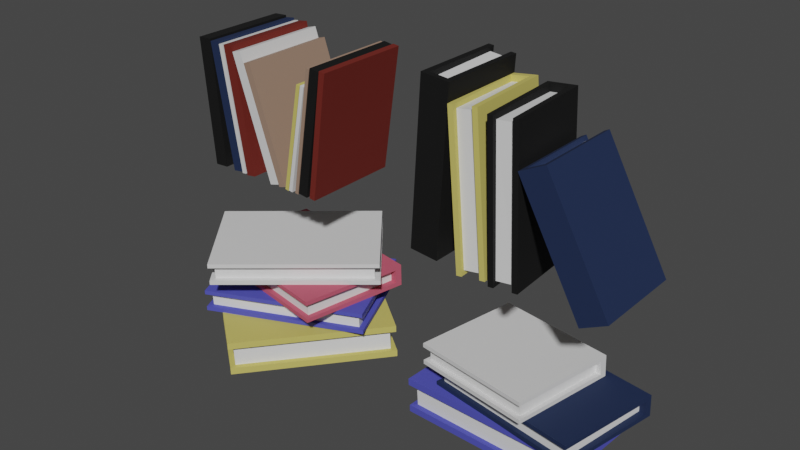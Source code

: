 # Source: Books.blend  (saved by Blender 2.93.21; exported with 4.5.12 LTS)
import bpy
from mathutils import Matrix  # noqa: F401  (used for matrix-valued properties, if any)

bpy.ops.wm.read_factory_settings(use_empty=True)
scene = bpy.context.scene
scene.name = 'Scene'

# ---- collections
col_collection = bpy.data.collections.new('Collection'); scene.collection.children.link(col_collection)

# ---- materials (node trees are filled in below, after node groups)
mat_randombook = bpy.data.materials.new('RandomBook')
mat_randombook.use_transparent_shadow = False
mat_material_006 = bpy.data.materials.new('Material.006')
mat_material_006.use_transparent_shadow = False
mat_metal_001 = bpy.data.materials.new('Metal.001')
mat_metal_001.use_transparent_shadow = False

# ---- material node trees
mat_randombook.use_nodes = True; mat_randombook.node_tree.nodes.clear()
_N = mat_randombook.node_tree.nodes; _L = mat_randombook.node_tree.links
n0 = _N.new('ShaderNodeOutputMaterial'); n0.name = 'Material Output'; n0.location = (421, 300)
n1 = _N.new('ShaderNodeBsdfPrincipled'); n1.name = 'Principled BSDF'; n1.location = (131, 300)
n1.distribution = 'GGX'
n1.subsurface_method = 'RANDOM_WALK_SKIN'
n1.inputs[2].default_value = 0.7909
n1.inputs[3].default_value = 1.45
n1.inputs[27].default_value = (0.0, 0.0, 0.0, 1.0)
n1.inputs[28].default_value = 1.0
n2 = _N.new('ShaderNodeObjectInfo'); n2.name = 'Object Info'; n2.location = (-398, 250)
n3 = _N.new('ShaderNodeValToRGB'); n3.name = 'ColorRamp'; n3.location = (-161, 272)
n3.color_ramp.interpolation = 'CONSTANT'
while len(n3.color_ramp.elements) > 1: n3.color_ramp.elements.remove(n3.color_ramp.elements[-1])
n3.color_ramp.elements[0].position = 0.0; n3.color_ramp.elements[0].color = (0.0, 0.0, 0.0, 1.0)
_e = n3.color_ramp.elements.new(0.2733); _e.color = (0.5728, 0.09632, 0.1515, 1.0)
_e = n3.color_ramp.elements.new(0.3239); _e.color = (0.07091, 0.07714, 0.4794, 1.0)
_e = n3.color_ramp.elements.new(0.3659); _e.color = (0.5926, 0.512, 0.124, 1.0)
_e = n3.color_ramp.elements.new(0.4545); _e.color = (0.3127, 0.2029, 0.1457, 1.0)
_e = n3.color_ramp.elements.new(0.55); _e.color = (0.1424, 0.01205, 0.006284, 1.0)
_e = n3.color_ramp.elements.new(0.7125); _e.color = (0.00746, 0.02001, 0.06679, 1.0)
_e = n3.color_ramp.elements.new(0.7932); _e.color = (0.17, 0.09211, 0.06525, 1.0)
_e = n3.color_ramp.elements.new(0.8727); _e.color = (0.7156, 0.7156, 0.7156, 1.0)
_L.new(n1.outputs[0], n0.inputs[0])
_L.new(n2.outputs[5], n3.inputs[0])
_L.new(n3.outputs[0], n1.inputs[0])
n0.is_active_output = True
mat_material_006.use_nodes = True; mat_material_006.node_tree.nodes.clear()
_N = mat_material_006.node_tree.nodes; _L = mat_material_006.node_tree.links
n0 = _N.new('ShaderNodeBsdfPrincipled'); n0.name = 'Principled BSDF'; n0.location = (10, 300)
n0.distribution = 'GGX'
n0.subsurface_method = 'RANDOM_WALK_SKIN'
n0.inputs[3].default_value = 1.45
n0.inputs[27].default_value = (0.0, 0.0, 0.0, 1.0)
n0.inputs[28].default_value = 1.0
n1 = _N.new('ShaderNodeOutputMaterial'); n1.name = 'Material Output'; n1.location = (300, 300)
_L.new(n0.outputs[0], n1.inputs[0])
n1.is_active_output = True
mat_metal_001.use_nodes = True; mat_metal_001.node_tree.nodes.clear()
_N = mat_metal_001.node_tree.nodes; _L = mat_metal_001.node_tree.links
n0 = _N.new('ShaderNodeBsdfPrincipled'); n0.name = 'Principled BSDF'; n0.location = (10, 300)
n0.distribution = 'GGX'
n0.subsurface_method = 'RANDOM_WALK_SKIN'
n0.inputs[0].default_value = (0.5277, 0.5277, 0.5277, 1.0)
n0.inputs[1].default_value = 0.7323
n0.inputs[2].default_value = 0.1299
n0.inputs[3].default_value = 1.45
n0.inputs[27].default_value = (0.0, 0.0, 0.0, 1.0)
n0.inputs[28].default_value = 1.0
n1 = _N.new('ShaderNodeOutputMaterial'); n1.name = 'Material Output'; n1.location = (300, 300)
_L.new(n0.outputs[0], n1.inputs[0])
n1.is_active_output = True

# ---- world
world_world = bpy.data.worlds.new('World'); scene.world = world_world
world_world.use_nodes = True; world_world.node_tree.nodes.clear()
_N = world_world.node_tree.nodes; _L = world_world.node_tree.links
n0 = _N.new('ShaderNodeOutputWorld'); n0.name = 'World Output'; n0.location = (300, 300)
n1 = _N.new('ShaderNodeBackground'); n1.name = 'Background'; n1.location = (10, 300)
n1.inputs[0].default_value = (0.05088, 0.05088, 0.05088, 1.0)
_L.new(n1.outputs[0], n0.inputs[0])
n0.is_active_output = True
world_world.color = (0.05088, 0.05088, 0.05088)
world_world.use_sun_shadow = False
world_world.sun_shadow_jitter_overblur = 0.0

# ---- meshes
me_cube_021 = bpy.data.meshes.new('Cube.021')
me_cube_021.from_pydata([(-3.287, -0.315, 3.133), (-3.651, -0.315, 5.355), (-3.287, 1.442, 3.133), (-3.651, 1.442, 5.355), (-3.105, -0.315, 3.159), (-3.47, -0.315, 5.382), (-3.105, 1.442, 3.159), (-3.47, 1.442, 5.382)], [], [(0, 1, 3, 2), (2, 3, 7, 6), (6, 7, 5, 4), (4, 5, 1, 0), (2, 6, 4, 0), (7, 3, 1, 5)])
_uv = me_cube_021.uv_layers.new(name='UVMap')
_uv.uv.foreach_set('vector', [0.375, 0.0, 0.625, 0.0, 0.625, 0.25, 0.375, 0.25, 0.375, 0.25, 0.625, 0.25, 0.625, 0.5, 0.375, 0.5, 0.375, 0.5, 0.625, 0.5, 0.625, 0.75, 0.375, 0.75, 0.375, 0.75, 0.625, 0.75, 0.625, 1.0, 0.375, 1.0, 0.125, 0.5, 0.375, 0.5, 0.375, 0.75, 0.125, 0.75, 0.625, 0.5, 0.875, 0.5, 0.875, 0.75, 0.625, 0.75])
me_cube_021.materials.append(mat_randombook)
me_cube_021.use_remesh_fix_poles = True
me_cube_021.use_remesh_preserve_attributes = False
me_cube_021.update()
me_cube_020 = bpy.data.meshes.new('Cube.020')
me_cube_020.from_pydata([(-2.409, -0.315, 3.127), (-3.134, -0.315, 5.278), (-2.409, 1.442, 3.127), (-3.134, 1.442, 5.278), (-2.232, -0.315, 3.177), (-2.958, -0.315, 5.328), (-2.232, 1.442, 3.177), (-2.958, 1.442, 5.328)], [], [(0, 1, 3, 2), (2, 3, 7, 6), (6, 7, 5, 4), (4, 5, 1, 0), (2, 6, 4, 0), (7, 3, 1, 5)])
_uv = me_cube_020.uv_layers.new(name='UVMap')
_uv.uv.foreach_set('vector', [0.375, 0.0, 0.625, 0.0, 0.625, 0.25, 0.375, 0.25, 0.375, 0.25, 0.625, 0.25, 0.625, 0.5, 0.375, 0.5, 0.375, 0.5, 0.625, 0.5, 0.625, 0.75, 0.375, 0.75, 0.375, 0.75, 0.625, 0.75, 0.625, 1.0, 0.375, 1.0, 0.125, 0.5, 0.375, 0.5, 0.375, 0.75, 0.125, 0.75, 0.625, 0.5, 0.875, 0.5, 0.875, 0.75, 0.625, 0.75])
me_cube_020.materials.append(mat_randombook)
me_cube_020.use_remesh_fix_poles = True
me_cube_020.use_remesh_preserve_attributes = False
me_cube_020.update()
me_cube_019 = bpy.data.meshes.new('Cube.019')
me_cube_019.from_pydata([(-1.839, -0.315, 3.144), (-1.479, -0.315, 5.369), (-1.839, 1.442, 3.144), (-1.479, 1.442, 5.369), (-1.772, -0.315, 3.135), (-1.412, -0.315, 5.359), (-1.772, 1.442, 3.135), (-1.412, 1.442, 5.359)], [], [(0, 1, 3, 2), (2, 3, 7, 6), (6, 7, 5, 4), (4, 5, 1, 0), (2, 6, 4, 0), (7, 3, 1, 5)])
_uv = me_cube_019.uv_layers.new(name='UVMap')
_uv.uv.foreach_set('vector', [0.4289, 0.0, 0.6789, 0.0, 0.625, 0.4075, 0.375, 0.4075, 0.375, 0.4075, 0.625, 0.4075, 0.625, 0.5, 0.375, 0.5, 0.375, 0.5, 0.625, 0.5, 0.625, 0.75, 0.375, 0.75, 0.375, 0.75, 0.625, 0.75, 0.625, 0.8425, 0.375, 0.8425, 0.2825, 0.5, 0.375, 0.5, 0.375, 0.75, 0.2825, 0.75, 0.625, 0.5, 0.7175, 0.5, 0.7175, 0.75, 0.625, 0.75])
me_cube_019.materials.append(mat_randombook)
me_cube_019.use_remesh_fix_poles = True
me_cube_019.use_remesh_preserve_attributes = False
me_cube_019.update()
me_cube_018 = bpy.data.meshes.new('Cube.018')
me_cube_018.from_pydata([(-1.759, -0.315, 3.16), (-1.399, -0.315, 5.385), (-1.759, 1.442, 3.16), (-1.399, 1.442, 5.385), (-1.577, -0.315, 3.135), (-1.217, -0.315, 5.359), (-1.577, 1.442, 3.135), (-1.217, 1.442, 5.359)], [], [(0, 1, 3, 2), (2, 3, 7, 6), (6, 7, 5, 4), (4, 5, 1, 0), (2, 6, 4, 0), (7, 3, 1, 5)])
_uv = me_cube_018.uv_layers.new(name='UVMap')
_uv.uv.foreach_set('vector', [0.375, 0.0, 0.625, 0.0, 0.625, 0.25, 0.375, 0.25, 0.375, 0.25, 0.625, 0.25, 0.625, 0.5, 0.375, 0.5, 0.375, 0.5, 0.625, 0.5, 0.625, 0.75, 0.375, 0.75, 0.375, 0.75, 0.625, 0.75, 0.625, 1.0, 0.375, 1.0, 0.125, 0.5, 0.375, 0.5, 0.375, 0.75, 0.125, 0.75, 0.625, 0.5, 0.875, 0.5, 0.875, 0.75, 0.625, 0.75])
me_cube_018.materials.append(mat_randombook)
me_cube_018.use_remesh_fix_poles = True
me_cube_018.use_remesh_preserve_attributes = False
me_cube_018.update()
me_cube_022 = bpy.data.meshes.new('Cube.022')
me_cube_022.from_pydata([(-2.974, -0.315, 3.132), (-3.34, -0.315, 5.356), (-2.974, 1.442, 3.132), (-3.34, 1.442, 5.356), (-2.793, -0.315, 3.158), (-3.159, -0.315, 5.382), (-2.793, 1.442, 3.158), (-3.159, 1.442, 5.382)], [], [(0, 1, 3, 2), (2, 3, 7, 6), (6, 7, 5, 4), (4, 5, 1, 0), (2, 6, 4, 0), (7, 3, 1, 5)])
_uv = me_cube_022.uv_layers.new(name='UVMap')
_uv.uv.foreach_set('vector', [0.375, 0.0, 0.625, 0.0, 0.625, 0.25, 0.375, 0.25, 0.375, 0.25, 0.625, 0.25, 0.625, 0.5, 0.375, 0.5, 0.375, 0.5, 0.625, 0.5, 0.625, 0.75, 0.375, 0.75, 0.375, 0.75, 0.625, 0.75, 0.625, 1.0, 0.375, 1.0, 0.125, 0.5, 0.375, 0.5, 0.375, 0.75, 0.125, 0.75, 0.625, 0.5, 0.875, 0.5, 0.875, 0.75, 0.625, 0.75])
me_cube_022.materials.append(mat_randombook)
me_cube_022.use_remesh_fix_poles = True
me_cube_022.use_remesh_preserve_attributes = False
me_cube_022.update()
me_cube_023 = bpy.data.meshes.new('Cube.023')
me_cube_023.from_pydata([(-2.208, -0.315, 3.14), (-2.885, -0.315, 5.14), (-2.208, 1.442, 3.14), (-2.885, 1.442, 5.14), (-2.072, -0.315, 3.179), (-2.749, -0.315, 5.179), (-2.072, 1.442, 3.179), (-2.749, 1.442, 5.179)], [], [(0, 1, 3, 2), (2, 3, 7, 6), (6, 7, 5, 4), (4, 5, 1, 0), (2, 6, 4, 0), (7, 3, 1, 5)])
_uv = me_cube_023.uv_layers.new(name='UVMap')
_uv.uv.foreach_set('vector', [0.375, 0.0, 0.6093, 0.0, 0.6093, 0.25, 0.375, 0.25, 0.375, 0.25, 0.6093, 0.25, 0.6225, 0.4786, 0.3517, 0.4858, 0.3517, 0.4858, 0.6225, 0.4786, 0.6225, 0.7714, 0.3517, 0.7642, 0.3517, 0.7642, 0.6225, 0.7714, 0.6093, 1.0, 0.375, 1.0, 0.125, 0.5, 0.3517, 0.4858, 0.3517, 0.7642, 0.125, 0.75, 0.6225, 0.4786, 0.8644, 0.499, 0.8644, 0.751, 0.6225, 0.7714])
me_cube_023.materials.append(mat_randombook)
me_cube_023.use_remesh_fix_poles = True
me_cube_023.use_remesh_preserve_attributes = False
me_cube_023.update()
me_cube_024 = bpy.data.meshes.new('Cube.024')
me_cube_024.from_pydata([(-1.98, -0.315, 3.146), (-1.621, -0.315, 5.052), (-1.98, 1.442, 3.146), (-1.621, 1.442, 5.052), (-1.907, -0.315, 3.134), (-1.548, -0.315, 5.04), (-1.907, 1.442, 3.134), (-1.548, 1.442, 5.04)], [], [(0, 1, 3, 2), (2, 3, 7, 6), (6, 7, 5, 4), (4, 5, 1, 0), (2, 6, 4, 0), (7, 3, 1, 5)])
_uv = me_cube_024.uv_layers.new(name='UVMap')
_uv.uv.foreach_set('vector', [0.4289, 0.0, 0.6437, 0.0, 0.5898, 0.4075, 0.375, 0.4075, 0.375, 0.4075, 0.5898, 0.4075, 0.5898, 0.5, 0.375, 0.5, 0.375, 0.5, 0.5898, 0.5, 0.5898, 0.75, 0.375, 0.75, 0.375, 0.75, 0.5898, 0.75, 0.5898, 0.8425, 0.375, 0.8425, 0.2825, 0.5, 0.375, 0.5, 0.375, 0.75, 0.2825, 0.75, 0.5898, 0.5, 0.7274, 0.5, 0.7274, 0.75, 0.5898, 0.75])
me_cube_024.materials.append(mat_randombook)
me_cube_024.use_remesh_fix_poles = True
me_cube_024.use_remesh_preserve_attributes = False
me_cube_024.update()
me_cube_025 = bpy.data.meshes.new('Cube.025')
me_cube_025.from_pydata([(-2.065, -0.315, 3.146), (-1.705, -0.315, 5.052), (-2.065, 1.442, 3.146), (-1.705, 1.442, 5.052), (-1.992, -0.315, 3.134), (-1.632, -0.315, 5.04), (-1.992, 1.442, 3.134), (-1.632, 1.442, 5.04)], [], [(0, 1, 3, 2), (2, 3, 7, 6), (6, 7, 5, 4), (4, 5, 1, 0), (2, 6, 4, 0), (7, 3, 1, 5)])
_uv = me_cube_025.uv_layers.new(name='UVMap')
_uv.uv.foreach_set('vector', [0.4289, 0.0, 0.6437, 0.0, 0.5898, 0.4075, 0.375, 0.4075, 0.375, 0.4075, 0.5898, 0.4075, 0.5898, 0.5, 0.375, 0.5, 0.375, 0.5, 0.5898, 0.5, 0.5898, 0.75, 0.375, 0.75, 0.375, 0.75, 0.5898, 0.75, 0.5898, 0.8425, 0.375, 0.8425, 0.2825, 0.5, 0.375, 0.5, 0.375, 0.75, 0.2825, 0.75, 0.5898, 0.5, 0.7274, 0.5, 0.7274, 0.75, 0.5898, 0.75])
me_cube_025.materials.append(mat_randombook)
me_cube_025.use_remesh_fix_poles = True
me_cube_025.use_remesh_preserve_attributes = False
me_cube_025.update()
me_cube_017 = bpy.data.meshes.new('Cube.017')
me_cube_017.from_pydata([(-1.512, -0.315, 3.146), (-1.206, -0.315, 5.378), (-1.512, 1.442, 3.146), (-1.206, 1.442, 5.378), (-1.401, -0.315, 3.133), (-1.094, -0.315, 5.365), (-1.401, 1.442, 3.133), (-1.094, 1.442, 5.365)], [], [(0, 1, 3, 2), (2, 3, 7, 6), (6, 7, 5, 4), (4, 5, 1, 0), (2, 6, 4, 0), (7, 3, 1, 5)])
_uv = me_cube_017.uv_layers.new(name='UVMap')
_uv.uv.foreach_set('vector', [0.404, 0.0, 0.654, 0.0, 0.625, 0.3468, 0.375, 0.3468, 0.375, 0.3468, 0.625, 0.3468, 0.625, 0.5, 0.375, 0.5, 0.375, 0.5, 0.625, 0.5, 0.625, 0.75, 0.375, 0.75, 0.375, 0.75, 0.625, 0.75, 0.625, 0.9032, 0.375, 0.9032, 0.2218, 0.5, 0.375, 0.5, 0.375, 0.75, 0.2218, 0.75, 0.625, 0.5, 0.7782, 0.5, 0.7782, 0.75, 0.625, 0.75])
me_cube_017.materials.append(mat_randombook)
me_cube_017.use_remesh_fix_poles = True
me_cube_017.use_remesh_preserve_attributes = False
me_cube_017.update()
me_cube_026 = bpy.data.meshes.new('Cube.026')
me_cube_026.from_pydata([(-3.088, -0.315, 3.138), (-3.453, -0.315, 5.343), (-3.088, 1.442, 3.138), (-3.453, 1.442, 5.343), (-3.01, -0.315, 3.15), (-3.375, -0.315, 5.355), (-3.01, 1.442, 3.15), (-3.375, 1.442, 5.355)], [], [(0, 1, 3, 2), (2, 3, 7, 6), (6, 7, 5, 4), (4, 5, 1, 0), (2, 6, 4, 0), (7, 3, 1, 5)])
_uv = me_cube_026.uv_layers.new(name='UVMap')
_uv.uv.foreach_set('vector', [0.375, 0.0, 0.625, 0.0, 0.625, 0.25, 0.375, 0.25, 0.375, 0.25, 0.625, 0.25, 0.625, 0.5, 0.375, 0.5, 0.375, 0.5, 0.625, 0.5, 0.625, 0.75, 0.375, 0.75, 0.375, 0.75, 0.625, 0.75, 0.625, 1.0, 0.375, 1.0, 0.125, 0.5, 0.375, 0.5, 0.375, 0.75, 0.125, 0.75, 0.625, 0.5, 0.875, 0.5, 0.875, 0.75, 0.625, 0.75])
me_cube_026.materials.append(mat_randombook)
me_cube_026.use_remesh_fix_poles = True
me_cube_026.use_remesh_preserve_attributes = False
me_cube_026.update()
me_cube_057 = bpy.data.meshes.new('Cube.057')
me_cube_057.from_pydata([(1.863, 1.141, 2.911), (1.639, 1.129, 5.552), (1.945, -0.3766, 2.913), (1.721, -0.3888, 5.555), (1.555, 1.124, 2.872), (1.331, 1.112, 5.514), (1.545, -0.3983, 2.86), (1.321, -0.4106, 5.502), (2.039, -0.3715, 2.922), (1.951, 1.24, 2.922), (1.727, 1.228, 5.564), (1.814, -0.3837, 5.564), (1.414, -0.4055, 5.511), (1.638, -0.3933, 2.87), (1.457, 1.213, 2.86), (1.233, 1.201, 5.502), (1.624, -0.32, 2.946), (1.931, -0.3004, 2.986), (1.727, -0.3144, 5.478), (1.42, -0.3282, 5.438), (1.849, 1.14, 3.016), (1.653, 1.13, 5.447), (1.541, 1.124, 2.977), (1.345, 1.113, 5.408)], [], [(9, 10, 11, 8), (2, 3, 18, 17), (6, 7, 15, 14), (14, 15, 10, 9), (13, 4, 22, 16), (4, 0, 20, 22), (2, 0, 9, 8), (1, 3, 11, 10), (3, 2, 8, 11), (13, 12, 7, 6), (4, 13, 6, 14), (12, 5, 15, 7), (0, 4, 14, 9), (5, 1, 10, 15), (17, 18, 19, 16), (17, 16, 22, 20), (19, 18, 21, 23), (0, 2, 17, 20), (1, 5, 23, 21), (5, 12, 19, 23), (12, 13, 16, 19), (3, 1, 21, 18)])
me_cube_057.polygons.foreach_set('material_index', [0, 0, 0, 0, 0, 0, 0, 0, 0, 0, 0, 0, 0, 0, 1, 1, 1, 0, 0, 0, 0, 0])
_uv = me_cube_057.uv_layers.new(name='UVMap')
_uv.uv.foreach_set('vector', [0.375, 0.0, 0.625, 0.0, 0.625, 0.25, 0.375, 0.25, 0.3752, 0.2972, 0.6252, 0.2972, 0.6252, 0.2972, 0.3752, 0.2972, 0.375, 0.5, 0.625, 0.5, 0.625, 0.75, 0.375, 0.75, 0.375, 0.75, 0.625, 0.75, 0.625, 1.0, 0.375, 1.0, 0.3278, 0.5, 0.3278, 0.7354, 0.3278, 0.7354, 0.3278, 0.5, 0.3278, 0.7354, 0.1722, 0.7354, 0.1722, 0.7354, 0.3278, 0.7354, 0.1722, 0.5, 0.1722, 0.7354, 0.125, 0.75, 0.125, 0.5, 0.8278, 0.7354, 0.8278, 0.5, 0.875, 0.5, 0.875, 0.75, 0.6252, 0.2972, 0.3752, 0.2972, 0.375, 0.25, 0.625, 0.25, 0.3278, 0.5, 0.6722, 0.5, 0.625, 0.5, 0.375, 0.5, 0.3278, 0.7354, 0.3278, 0.5, 0.375, 0.5, 0.375, 0.75, 0.6722, 0.5, 0.6722, 0.7354, 0.625, 0.75, 0.625, 0.5, 0.1722, 0.7354, 0.3278, 0.7354, 0.375, 0.75, 0.125, 0.75, 0.6722, 0.7354, 0.8278, 0.7354, 0.875, 0.75, 0.625, 0.75, 0.3752, 0.2972, 0.6252, 0.2972, 0.6722, 0.5, 0.3278, 0.5, 0.1722, 0.5, 0.3278, 0.5, 0.3278, 0.7354, 0.1722, 0.7354, 0.6722, 0.5, 0.8278, 0.5, 0.8278, 0.7354, 0.6722, 0.7354, 0.1722, 0.7354, 0.1722, 0.5, 0.1722, 0.5, 0.1722, 0.7354, 0.8278, 0.7354, 0.6722, 0.7354, 0.6722, 0.7354, 0.8278, 0.7354, 0.6722, 0.7354, 0.6722, 0.5, 0.6722, 0.5, 0.6722, 0.7354, 0.6722, 0.5, 0.3278, 0.5, 0.3278, 0.5, 0.6722, 0.5, 0.8278, 0.5, 0.8278, 0.7354, 0.8278, 0.7354, 0.8278, 0.5])
me_cube_057.materials.append(mat_randombook)
me_cube_057.materials.append(mat_material_006)
me_cube_057.use_remesh_fix_poles = True
me_cube_057.use_remesh_preserve_attributes = False
me_cube_057.update()
me_cube_058 = bpy.data.meshes.new('Cube.058')
me_cube_058.from_pydata([(2.431, 1.142, 2.919), (2.312, 1.13, 5.556), (2.513, -0.3753, 2.918), (2.395, -0.3874, 5.555), (2.122, 1.126, 2.892), (2.003, 1.114, 5.529), (2.111, -0.3971, 2.881), (1.992, -0.4092, 5.518), (2.607, -0.3702, 2.923), (2.52, 1.241, 2.927), (2.401, 1.229, 5.564), (2.489, -0.3823, 5.561), (2.086, -0.4041, 5.523), (2.205, -0.392, 2.886), (2.023, 1.214, 2.884), (1.905, 1.202, 5.521), (2.193, -0.3188, 2.973), (2.501, -0.2992, 3.002), (2.399, -0.313, 5.468), (2.09, -0.3268, 5.44), (2.42, 1.142, 3.039), (2.323, 1.131, 5.435), (2.111, 1.125, 3.013), (2.014, 1.114, 5.408)], [], [(9, 10, 11, 8), (2, 3, 18, 17), (6, 7, 15, 14), (14, 15, 10, 9), (13, 4, 22, 16), (4, 0, 20, 22), (2, 0, 9, 8), (1, 3, 11, 10), (3, 2, 8, 11), (13, 12, 7, 6), (4, 13, 6, 14), (12, 5, 15, 7), (0, 4, 14, 9), (5, 1, 10, 15), (17, 18, 19, 16), (17, 16, 22, 20), (19, 18, 21, 23), (0, 2, 17, 20), (1, 5, 23, 21), (5, 12, 19, 23), (12, 13, 16, 19), (3, 1, 21, 18)])
me_cube_058.polygons.foreach_set('material_index', [0, 0, 0, 0, 0, 0, 0, 0, 0, 0, 0, 0, 0, 0, 1, 1, 1, 0, 0, 0, 0, 0])
_uv = me_cube_058.uv_layers.new(name='UVMap')
_uv.uv.foreach_set('vector', [0.375, 0.0, 0.625, 0.0, 0.625, 0.25, 0.375, 0.25, 0.3752, 0.2972, 0.6252, 0.2972, 0.6252, 0.2972, 0.3752, 0.2972, 0.375, 0.5, 0.625, 0.5, 0.625, 0.75, 0.375, 0.75, 0.375, 0.75, 0.625, 0.75, 0.625, 1.0, 0.375, 1.0, 0.3278, 0.5, 0.3278, 0.7354, 0.3278, 0.7354, 0.3278, 0.5, 0.3278, 0.7354, 0.1722, 0.7354, 0.1722, 0.7354, 0.3278, 0.7354, 0.1722, 0.5, 0.1722, 0.7354, 0.125, 0.75, 0.125, 0.5, 0.8278, 0.7354, 0.8278, 0.5, 0.875, 0.5, 0.875, 0.75, 0.6252, 0.2972, 0.3752, 0.2972, 0.375, 0.25, 0.625, 0.25, 0.3278, 0.5, 0.6722, 0.5, 0.625, 0.5, 0.375, 0.5, 0.3278, 0.7354, 0.3278, 0.5, 0.375, 0.5, 0.375, 0.75, 0.6722, 0.5, 0.6722, 0.7354, 0.625, 0.75, 0.625, 0.5, 0.1722, 0.7354, 0.3278, 0.7354, 0.375, 0.75, 0.125, 0.75, 0.6722, 0.7354, 0.8278, 0.7354, 0.875, 0.75, 0.625, 0.75, 0.3752, 0.2972, 0.6252, 0.2972, 0.6722, 0.5, 0.3278, 0.5, 0.1722, 0.5, 0.3278, 0.5, 0.3278, 0.7354, 0.1722, 0.7354, 0.6722, 0.5, 0.8278, 0.5, 0.8278, 0.7354, 0.6722, 0.7354, 0.1722, 0.7354, 0.1722, 0.5, 0.1722, 0.5, 0.1722, 0.7354, 0.8278, 0.7354, 0.6722, 0.7354, 0.6722, 0.7354, 0.8278, 0.7354, 0.6722, 0.7354, 0.6722, 0.5, 0.6722, 0.5, 0.6722, 0.7354, 0.6722, 0.5, 0.3278, 0.5, 0.3278, 0.5, 0.6722, 0.5, 0.8278, 0.5, 0.8278, 0.7354, 0.8278, 0.7354, 0.8278, 0.5])
me_cube_058.materials.append(mat_randombook)
me_cube_058.materials.append(mat_material_006)
me_cube_058.use_remesh_fix_poles = True
me_cube_058.use_remesh_preserve_attributes = False
me_cube_058.update()
me_cube_059 = bpy.data.meshes.new('Cube.059')
me_cube_059.from_pydata([(3.731, -0.3012, 2.833), (2.604, -0.3012, 4.864), (3.73, 1.219, 2.835), (2.603, 1.219, 4.866), (4.009, -0.3012, 2.971), (2.882, -0.3012, 5.002), (4.093, 1.219, 3.013), (2.966, 1.219, 5.043), (3.646, 1.219, 2.792), (3.646, -0.3953, 2.792), (2.52, -0.3953, 4.822), (2.52, 1.219, 4.822), (2.883, 1.219, 5.0), (4.01, 1.219, 2.969), (4.093, -0.3953, 3.013), (2.966, -0.3953, 5.043), (3.976, 1.145, 3.038), (3.697, 1.142, 2.902), (2.637, 1.145, 4.797), (2.916, 1.142, 4.933), (3.684, -0.3012, 2.929), (2.651, -0.3012, 4.768), (3.962, -0.3012, 3.067), (2.929, -0.3012, 4.906)], [], [(9, 10, 11, 8), (2, 3, 18, 17), (6, 7, 15, 14), (14, 15, 10, 9), (13, 4, 22, 16), (4, 0, 20, 22), (2, 0, 9, 8), (1, 3, 11, 10), (3, 2, 8, 11), (13, 12, 7, 6), (4, 13, 6, 14), (12, 5, 15, 7), (0, 4, 14, 9), (5, 1, 10, 15), (17, 18, 19, 16), (17, 16, 22, 20), (19, 18, 21, 23), (0, 2, 17, 20), (1, 5, 23, 21), (5, 12, 19, 23), (12, 13, 16, 19), (3, 1, 21, 18)])
me_cube_059.polygons.foreach_set('material_index', [0, 0, 0, 0, 0, 0, 0, 0, 0, 0, 0, 0, 0, 0, 1, 1, 1, 0, 0, 0, 0, 0])
_uv = me_cube_059.uv_layers.new(name='UVMap')
_uv.uv.foreach_set('vector', [0.375, 0.0, 0.625, 0.0, 0.625, 0.25, 0.375, 0.25, 0.3752, 0.2972, 0.6252, 0.2972, 0.6252, 0.2972, 0.3752, 0.2972, 0.375, 0.5, 0.625, 0.5, 0.625, 0.75, 0.375, 0.75, 0.375, 0.75, 0.625, 0.75, 0.625, 1.0, 0.375, 1.0, 0.3278, 0.5, 0.3278, 0.7354, 0.3278, 0.7354, 0.3278, 0.5, 0.3278, 0.7354, 0.1722, 0.7354, 0.1722, 0.7354, 0.3278, 0.7354, 0.1722, 0.5, 0.1722, 0.7354, 0.125, 0.75, 0.125, 0.5, 0.8278, 0.7354, 0.8278, 0.5, 0.875, 0.5, 0.875, 0.75, 0.6252, 0.2972, 0.3752, 0.2972, 0.375, 0.25, 0.625, 0.25, 0.3278, 0.5, 0.6722, 0.5, 0.625, 0.5, 0.375, 0.5, 0.3278, 0.7354, 0.3278, 0.5, 0.375, 0.5, 0.375, 0.75, 0.6722, 0.5, 0.6722, 0.7354, 0.625, 0.75, 0.625, 0.5, 0.1722, 0.7354, 0.3278, 0.7354, 0.375, 0.75, 0.125, 0.75, 0.6722, 0.7354, 0.8278, 0.7354, 0.875, 0.75, 0.625, 0.75, 0.3752, 0.2972, 0.6252, 0.2972, 0.6722, 0.5, 0.3278, 0.5, 0.1722, 0.5, 0.3278, 0.5, 0.3278, 0.7354, 0.1722, 0.7354, 0.6722, 0.5, 0.8278, 0.5, 0.8278, 0.7354, 0.6722, 0.7354, 0.1722, 0.7354, 0.1722, 0.5, 0.1722, 0.5, 0.1722, 0.7354, 0.8278, 0.7354, 0.6722, 0.7354, 0.6722, 0.7354, 0.8278, 0.7354, 0.6722, 0.7354, 0.6722, 0.5, 0.6722, 0.5, 0.6722, 0.7354, 0.6722, 0.5, 0.3278, 0.5, 0.3278, 0.5, 0.6722, 0.5, 0.8278, 0.5, 0.8278, 0.7354, 0.8278, 0.7354, 0.8278, 0.5])
me_cube_059.materials.append(mat_randombook)
me_cube_059.materials.append(mat_material_006)
me_cube_059.use_remesh_fix_poles = True
me_cube_059.use_remesh_preserve_attributes = False
me_cube_059.update()
me_cube_060 = bpy.data.meshes.new('Cube.060')
me_cube_060.from_pydata([(3.64, 1.32, 0.564), (0.7656, 1.447, 0.5369), (3.555, -0.5617, 0.5638), (0.6797, -0.4346, 0.5368), (3.662, 1.319, 0.1802), (0.787, 1.446, 0.1531), (3.585, -0.5631, 0.06374), (0.7103, -0.4359, 0.03666), (3.551, -0.5615, 0.6804), (3.639, 1.437, 0.6804), (0.7642, 1.564, 0.6533), (0.6759, -0.4344, 0.6533), (0.7065, -0.4358, 0.1532), (3.581, -0.5629, 0.1803), (3.674, 1.435, 0.06374), (0.7986, 1.562, 0.03666), (3.49, -0.4672, 0.1743), (3.467, -0.4625, 0.5581), (0.7787, -0.3472, 0.5427), (0.8021, -0.3447, 0.159), (3.509, 1.326, 0.5557), (0.8974, 1.441, 0.5452), (3.53, 1.325, 0.1719), (0.9188, 1.44, 0.1614)], [], [(9, 10, 11, 8), (2, 3, 18, 17), (6, 7, 15, 14), (14, 15, 10, 9), (13, 4, 22, 16), (4, 0, 20, 22), (2, 0, 9, 8), (1, 3, 11, 10), (3, 2, 8, 11), (13, 12, 7, 6), (4, 13, 6, 14), (12, 5, 15, 7), (0, 4, 14, 9), (5, 1, 10, 15), (17, 18, 19, 16), (17, 16, 22, 20), (19, 18, 21, 23), (0, 2, 17, 20), (1, 5, 23, 21), (5, 12, 19, 23), (12, 13, 16, 19), (3, 1, 21, 18)])
me_cube_060.polygons.foreach_set('material_index', [0, 0, 0, 0, 0, 0, 0, 0, 0, 0, 0, 0, 0, 0, 1, 1, 1, 0, 0, 0, 0, 0])
_uv = me_cube_060.uv_layers.new(name='UVMap')
_uv.uv.foreach_set('vector', [0.375, 0.0, 0.625, 0.0, 0.625, 0.25, 0.375, 0.25, 0.3752, 0.2972, 0.6252, 0.2972, 0.6252, 0.2972, 0.3752, 0.2972, 0.375, 0.5, 0.625, 0.5, 0.625, 0.75, 0.375, 0.75, 0.375, 0.75, 0.625, 0.75, 0.625, 1.0, 0.375, 1.0, 0.3278, 0.5, 0.3278, 0.7354, 0.3278, 0.7354, 0.3278, 0.5, 0.3278, 0.7354, 0.1722, 0.7354, 0.1722, 0.7354, 0.3278, 0.7354, 0.1722, 0.5, 0.1722, 0.7354, 0.125, 0.75, 0.125, 0.5, 0.8278, 0.7354, 0.8278, 0.5, 0.875, 0.5, 0.875, 0.75, 0.6252, 0.2972, 0.3752, 0.2972, 0.375, 0.25, 0.625, 0.25, 0.3278, 0.5, 0.6722, 0.5, 0.625, 0.5, 0.375, 0.5, 0.3278, 0.7354, 0.3278, 0.5, 0.375, 0.5, 0.375, 0.75, 0.6722, 0.5, 0.6722, 0.7354, 0.625, 0.75, 0.625, 0.5, 0.1722, 0.7354, 0.3278, 0.7354, 0.375, 0.75, 0.125, 0.75, 0.6722, 0.7354, 0.8278, 0.7354, 0.875, 0.75, 0.625, 0.75, 0.3752, 0.2972, 0.6252, 0.2972, 0.6722, 0.5, 0.3278, 0.5, 0.1722, 0.5, 0.3278, 0.5, 0.3278, 0.7354, 0.1722, 0.7354, 0.6722, 0.5, 0.8278, 0.5, 0.8278, 0.7354, 0.6722, 0.7354, 0.1722, 0.7354, 0.1722, 0.5, 0.1722, 0.5, 0.1722, 0.7354, 0.8278, 0.7354, 0.6722, 0.7354, 0.6722, 0.7354, 0.8278, 0.7354, 0.6722, 0.7354, 0.6722, 0.5, 0.6722, 0.5, 0.6722, 0.7354, 0.6722, 0.5, 0.3278, 0.5, 0.3278, 0.5, 0.6722, 0.5, 0.8278, 0.5, 0.8278, 0.7354, 0.8278, 0.7354, 0.8278, 0.5])
me_cube_060.materials.append(mat_randombook)
me_cube_060.materials.append(mat_material_006)
me_cube_060.use_remesh_fix_poles = True
me_cube_060.use_remesh_preserve_attributes = False
me_cube_060.update()
me_cube_061 = bpy.data.meshes.new('Cube.061')
me_cube_061.from_pydata([(4.117, 1.015, 0.9945), (1.423, 1.497, 0.9498), (3.798, -0.7509, 0.9976), (1.104, -0.2684, 0.9529), (4.127, 1.013, 0.763), (1.433, 1.495, 0.7183), (3.814, -0.7543, 0.696), (1.12, -0.2718, 0.6514), (3.797, -0.7506, 1.068), (4.133, 1.125, 1.064), (1.439, 1.607, 1.02), (1.103, -0.2682, 1.023), (1.119, -0.2716, 0.7217), (3.813, -0.7541, 0.7664), (4.15, 1.121, 0.6926), (1.456, 1.604, 0.6479), (3.739, -0.6522, 0.7617), (3.728, -0.6462, 0.993), (1.208, -0.1985, 0.9573), (1.221, -0.1977, 0.7259), (3.993, 1.037, 0.9882), (1.547, 1.475, 0.9561), (4.003, 1.035, 0.7567), (1.557, 1.473, 0.7246)], [], [(9, 10, 11, 8), (2, 3, 18, 17), (6, 7, 15, 14), (14, 15, 10, 9), (13, 4, 22, 16), (4, 0, 20, 22), (2, 0, 9, 8), (1, 3, 11, 10), (3, 2, 8, 11), (13, 12, 7, 6), (4, 13, 6, 14), (12, 5, 15, 7), (0, 4, 14, 9), (5, 1, 10, 15), (17, 18, 19, 16), (17, 16, 22, 20), (19, 18, 21, 23), (0, 2, 17, 20), (1, 5, 23, 21), (5, 12, 19, 23), (12, 13, 16, 19), (3, 1, 21, 18)])
me_cube_061.polygons.foreach_set('material_index', [0, 0, 0, 0, 0, 0, 0, 0, 0, 0, 0, 0, 0, 0, 1, 1, 1, 0, 0, 0, 0, 0])
_uv = me_cube_061.uv_layers.new(name='UVMap')
_uv.uv.foreach_set('vector', [0.375, 0.0, 0.625, 0.0, 0.625, 0.25, 0.375, 0.25, 0.3752, 0.2972, 0.6252, 0.2972, 0.6252, 0.2972, 0.3752, 0.2972, 0.375, 0.5, 0.625, 0.5, 0.625, 0.75, 0.375, 0.75, 0.375, 0.75, 0.625, 0.75, 0.625, 1.0, 0.375, 1.0, 0.3278, 0.5, 0.3278, 0.7354, 0.3278, 0.7354, 0.3278, 0.5, 0.3278, 0.7354, 0.1722, 0.7354, 0.1722, 0.7354, 0.3278, 0.7354, 0.1722, 0.5, 0.1722, 0.7354, 0.125, 0.75, 0.125, 0.5, 0.8278, 0.7354, 0.8278, 0.5, 0.875, 0.5, 0.875, 0.75, 0.6252, 0.2972, 0.3752, 0.2972, 0.375, 0.25, 0.625, 0.25, 0.3278, 0.5, 0.6722, 0.5, 0.625, 0.5, 0.375, 0.5, 0.3278, 0.7354, 0.3278, 0.5, 0.375, 0.5, 0.375, 0.75, 0.6722, 0.5, 0.6722, 0.7354, 0.625, 0.75, 0.625, 0.5, 0.1722, 0.7354, 0.3278, 0.7354, 0.375, 0.75, 0.125, 0.75, 0.6722, 0.7354, 0.8278, 0.7354, 0.875, 0.75, 0.625, 0.75, 0.3752, 0.2972, 0.6252, 0.2972, 0.6722, 0.5, 0.3278, 0.5, 0.1722, 0.5, 0.3278, 0.5, 0.3278, 0.7354, 0.1722, 0.7354, 0.6722, 0.5, 0.8278, 0.5, 0.8278, 0.7354, 0.6722, 0.7354, 0.1722, 0.7354, 0.1722, 0.5, 0.1722, 0.5, 0.1722, 0.7354, 0.8278, 0.7354, 0.6722, 0.7354, 0.6722, 0.7354, 0.8278, 0.7354, 0.6722, 0.7354, 0.6722, 0.5, 0.6722, 0.5, 0.6722, 0.7354, 0.6722, 0.5, 0.3278, 0.5, 0.3278, 0.5, 0.6722, 0.5, 0.8278, 0.5, 0.8278, 0.7354, 0.8278, 0.7354, 0.8278, 0.5])
me_cube_061.materials.append(mat_randombook)
me_cube_061.materials.append(mat_material_006)
me_cube_061.use_remesh_fix_poles = True
me_cube_061.use_remesh_preserve_attributes = False
me_cube_061.update()
me_cube_062 = bpy.data.meshes.new('Cube.062')
me_cube_062.from_pydata([(3.301, 1.014, 1.364), (1.231, 1.385, 1.327), (2.985, -0.7397, 1.364), (0.9152, -0.3689, 1.327), (3.314, 1.012, 1.133), (1.244, 1.383, 1.096), (3.003, -0.743, 1.062), (0.9337, -0.3722, 1.025), (2.983, -0.7394, 1.434), (3.317, 1.124, 1.434), (1.247, 1.495, 1.397), (0.9132, -0.3685, 1.397), (0.9317, -0.3719, 1.096), (3.002, -0.7427, 1.133), (3.337, 1.12, 1.062), (1.267, 1.491, 1.025), (2.948, -0.6451, 1.128), (2.935, -0.6392, 1.359), (0.9989, -0.2958, 1.331), (1.013, -0.295, 1.1), (3.206, 1.031, 1.358), (1.326, 1.368, 1.333), (3.219, 1.029, 1.127), (1.339, 1.366, 1.102)], [], [(9, 10, 11, 8), (2, 3, 18, 17), (6, 7, 15, 14), (14, 15, 10, 9), (13, 4, 22, 16), (4, 0, 20, 22), (2, 0, 9, 8), (1, 3, 11, 10), (3, 2, 8, 11), (13, 12, 7, 6), (4, 13, 6, 14), (12, 5, 15, 7), (0, 4, 14, 9), (5, 1, 10, 15), (17, 18, 19, 16), (17, 16, 22, 20), (19, 18, 21, 23), (0, 2, 17, 20), (1, 5, 23, 21), (5, 12, 19, 23), (12, 13, 16, 19), (3, 1, 21, 18)])
me_cube_062.polygons.foreach_set('material_index', [0, 0, 0, 0, 0, 0, 0, 0, 0, 0, 0, 0, 0, 0, 1, 1, 1, 0, 0, 0, 0, 0])
_uv = me_cube_062.uv_layers.new(name='UVMap')
_uv.uv.foreach_set('vector', [0.375, 0.0, 0.625, 0.0, 0.625, 0.25, 0.375, 0.25, 0.3752, 0.2972, 0.6252, 0.2972, 0.6252, 0.2972, 0.3752, 0.2972, 0.375, 0.5, 0.625, 0.5, 0.625, 0.75, 0.375, 0.75, 0.375, 0.75, 0.625, 0.75, 0.625, 1.0, 0.375, 1.0, 0.3278, 0.5, 0.3278, 0.7354, 0.3278, 0.7354, 0.3278, 0.5, 0.3278, 0.7354, 0.1722, 0.7354, 0.1722, 0.7354, 0.3278, 0.7354, 0.1722, 0.5, 0.1722, 0.7354, 0.125, 0.75, 0.125, 0.5, 0.8278, 0.7354, 0.8278, 0.5, 0.875, 0.5, 0.875, 0.75, 0.6252, 0.2972, 0.3752, 0.2972, 0.375, 0.25, 0.625, 0.25, 0.3278, 0.5, 0.6722, 0.5, 0.625, 0.5, 0.375, 0.5, 0.3278, 0.7354, 0.3278, 0.5, 0.375, 0.5, 0.375, 0.75, 0.6722, 0.5, 0.6722, 0.7354, 0.625, 0.75, 0.625, 0.5, 0.1722, 0.7354, 0.3278, 0.7354, 0.375, 0.75, 0.125, 0.75, 0.6722, 0.7354, 0.8278, 0.7354, 0.875, 0.75, 0.625, 0.75, 0.3752, 0.2972, 0.6252, 0.2972, 0.6722, 0.5, 0.3278, 0.5, 0.1722, 0.5, 0.3278, 0.5, 0.3278, 0.7354, 0.1722, 0.7354, 0.6722, 0.5, 0.8278, 0.5, 0.8278, 0.7354, 0.6722, 0.7354, 0.1722, 0.7354, 0.1722, 0.5, 0.1722, 0.5, 0.1722, 0.7354, 0.8278, 0.7354, 0.6722, 0.7354, 0.6722, 0.7354, 0.8278, 0.7354, 0.6722, 0.7354, 0.6722, 0.5, 0.6722, 0.5, 0.6722, 0.7354, 0.6722, 0.5, 0.3278, 0.5, 0.3278, 0.5, 0.6722, 0.5, 0.8278, 0.5, 0.8278, 0.7354, 0.8278, 0.7354, 0.8278, 0.5])
me_cube_062.materials.append(mat_randombook)
me_cube_062.materials.append(mat_material_006)
me_cube_062.use_remesh_fix_poles = True
me_cube_062.use_remesh_preserve_attributes = False
me_cube_062.update()
me_cube_003 = bpy.data.meshes.new('Cube.003')
me_cube_003.from_pydata([(-3.738, -0.315, 3.127), (-3.919, -0.315, 5.375), (-3.738, 1.442, 3.127), (-3.919, 1.442, 5.375), (-3.481, -0.315, 3.144), (-3.662, -0.315, 5.392), (-3.481, 1.442, 3.144), (-3.662, 1.442, 5.392)], [], [(0, 1, 3, 2), (2, 3, 7, 6), (6, 7, 5, 4), (4, 5, 1, 0), (2, 6, 4, 0), (7, 3, 1, 5)])
_uv = me_cube_003.uv_layers.new(name='UVMap')
_uv.uv.foreach_set('vector', [0.375, 0.0, 0.625, 0.0, 0.625, 0.25, 0.375, 0.25, 0.375, 0.25, 0.625, 0.25, 0.625, 0.5, 0.375, 0.5, 0.375, 0.5, 0.625, 0.5, 0.625, 0.75, 0.375, 0.75, 0.375, 0.75, 0.625, 0.75, 0.625, 1.0, 0.375, 1.0, 0.125, 0.5, 0.375, 0.5, 0.375, 0.75, 0.125, 0.75, 0.625, 0.5, 0.875, 0.5, 0.875, 0.75, 0.625, 0.75])
me_cube_003.materials.append(mat_randombook)
me_cube_003.use_remesh_fix_poles = True
me_cube_003.use_remesh_preserve_attributes = False
me_cube_003.update()
me_cube_064 = bpy.data.meshes.new('Cube.064')
me_cube_064.from_pydata([(0.7684, -0.3012, 3.006), (0.9298, -0.3012, 5.849), (0.7686, 1.219, 3.008), (0.93, 1.219, 5.851), (1.077, -0.3012, 2.976), (1.239, -0.3012, 5.82), (1.171, 1.219, 2.968), (1.332, 1.219, 5.811), (0.6748, 1.219, 3.015), (0.6748, -0.3953, 3.015), (0.8362, -0.3953, 5.858), (0.8362, 1.219, 5.858), (1.238, 1.219, 5.817), (1.077, 1.219, 2.974), (1.171, -0.3953, 2.968), (1.332, -0.3953, 5.811), (1.085, 1.145, 3.051), (0.7761, 1.142, 3.082), (0.9222, 1.145, 5.775), (1.231, 1.142, 5.744), (0.7792, -0.3012, 3.112), (0.919, -0.3012, 5.743), (1.088, -0.3012, 3.083), (1.228, -0.3012, 5.714)], [], [(9, 10, 11, 8), (2, 3, 18, 17), (6, 7, 15, 14), (14, 15, 10, 9), (13, 4, 22, 16), (4, 0, 20, 22), (2, 0, 9, 8), (1, 3, 11, 10), (3, 2, 8, 11), (13, 12, 7, 6), (4, 13, 6, 14), (12, 5, 15, 7), (0, 4, 14, 9), (5, 1, 10, 15), (17, 18, 19, 16), (17, 16, 22, 20), (19, 18, 21, 23), (0, 2, 17, 20), (1, 5, 23, 21), (5, 12, 19, 23), (12, 13, 16, 19), (3, 1, 21, 18)])
me_cube_064.polygons.foreach_set('material_index', [0, 0, 0, 0, 0, 0, 0, 0, 0, 0, 0, 0, 0, 0, 1, 1, 1, 0, 0, 0, 0, 0])
_uv = me_cube_064.uv_layers.new(name='UVMap')
_uv.uv.foreach_set('vector', [0.375, 0.0, 0.625, 0.0, 0.625, 0.25, 0.375, 0.25, 0.3752, 0.2972, 0.6252, 0.2972, 0.6252, 0.2972, 0.3752, 0.2972, 0.375, 0.5, 0.625, 0.5, 0.625, 0.75, 0.375, 0.75, 0.375, 0.75, 0.625, 0.75, 0.625, 1.0, 0.375, 1.0, 0.3278, 0.5, 0.3278, 0.7354, 0.3278, 0.7354, 0.3278, 0.5, 0.3278, 0.7354, 0.1722, 0.7354, 0.1722, 0.7354, 0.3278, 0.7354, 0.1722, 0.5, 0.1722, 0.7354, 0.125, 0.75, 0.125, 0.5, 0.8278, 0.7354, 0.8278, 0.5, 0.875, 0.5, 0.875, 0.75, 0.6252, 0.2972, 0.3752, 0.2972, 0.375, 0.25, 0.625, 0.25, 0.3278, 0.5, 0.6722, 0.5, 0.625, 0.5, 0.375, 0.5, 0.3278, 0.7354, 0.3278, 0.5, 0.375, 0.5, 0.375, 0.75, 0.6722, 0.5, 0.6722, 0.7354, 0.625, 0.75, 0.625, 0.5, 0.1722, 0.7354, 0.3278, 0.7354, 0.375, 0.75, 0.125, 0.75, 0.6722, 0.7354, 0.8278, 0.7354, 0.875, 0.75, 0.625, 0.75, 0.3752, 0.2972, 0.6252, 0.2972, 0.6722, 0.5, 0.3278, 0.5, 0.1722, 0.5, 0.3278, 0.5, 0.3278, 0.7354, 0.1722, 0.7354, 0.6722, 0.5, 0.8278, 0.5, 0.8278, 0.7354, 0.6722, 0.7354, 0.1722, 0.7354, 0.1722, 0.5, 0.1722, 0.5, 0.1722, 0.7354, 0.8278, 0.7354, 0.6722, 0.7354, 0.6722, 0.7354, 0.8278, 0.7354, 0.6722, 0.7354, 0.6722, 0.5, 0.6722, 0.5, 0.6722, 0.7354, 0.6722, 0.5, 0.3278, 0.5, 0.3278, 0.5, 0.6722, 0.5, 0.8278, 0.5, 0.8278, 0.7354, 0.8278, 0.7354, 0.8278, 0.5])
me_cube_064.materials.append(mat_randombook)
me_cube_064.materials.append(mat_material_006)
me_cube_064.use_remesh_fix_poles = True
me_cube_064.use_remesh_preserve_attributes = False
me_cube_064.update()
me_cube_076 = bpy.data.meshes.new('Cube.076')
me_cube_076.from_pydata([(-3.798, -0.4295, 0.153), (-2.004, 1.862, 0.12), (-2.296, -1.601, 0.1531), (-0.5029, 0.6899, 0.1201), (-3.806, -0.4403, 0.5415), (-2.013, 1.851, 0.5085), (-2.309, -1.617, 0.6593), (-0.5155, 0.6738, 0.6263), (-2.295, -1.6, 0.03521), (-3.888, -0.3536, 0.03521), (-2.095, 1.938, 0.002201), (-0.5021, 0.691, 0.002202), (-0.5147, 0.6749, 0.5084), (-2.308, -1.616, 0.5414), (-3.902, -0.3708, 0.6593), (-2.108, 1.92, 0.6263), (-2.322, -1.483, 0.5455), (-2.315, -1.469, 0.157), (-0.6352, 0.6712, 0.1161), (-0.6476, 0.6613, 0.5045), (-3.716, -0.3244, 0.1587), (-2.087, 1.757, 0.1144), (-3.724, -0.3351, 0.5471), (-2.095, 1.746, 0.5029)], [], [(9, 10, 11, 8), (2, 3, 18, 17), (6, 7, 15, 14), (14, 15, 10, 9), (13, 4, 22, 16), (4, 0, 20, 22), (2, 0, 9, 8), (1, 3, 11, 10), (3, 2, 8, 11), (13, 12, 7, 6), (4, 13, 6, 14), (12, 5, 15, 7), (0, 4, 14, 9), (5, 1, 10, 15), (17, 18, 19, 16), (17, 16, 22, 20), (19, 18, 21, 23), (0, 2, 17, 20), (1, 5, 23, 21), (5, 12, 19, 23), (12, 13, 16, 19), (3, 1, 21, 18)])
me_cube_076.polygons.foreach_set('material_index', [0, 0, 0, 0, 0, 0, 0, 0, 0, 0, 0, 0, 0, 0, 1, 1, 1, 0, 0, 0, 0, 0])
_uv = me_cube_076.uv_layers.new(name='UVMap')
_uv.uv.foreach_set('vector', [0.375, 0.0, 0.625, 0.0, 0.625, 0.25, 0.375, 0.25, 0.3752, 0.2972, 0.6252, 0.2972, 0.6252, 0.2972, 0.3752, 0.2972, 0.375, 0.5, 0.625, 0.5, 0.625, 0.75, 0.375, 0.75, 0.375, 0.75, 0.625, 0.75, 0.625, 1.0, 0.375, 1.0, 0.3278, 0.5, 0.3278, 0.7354, 0.3278, 0.7354, 0.3278, 0.5, 0.3278, 0.7354, 0.1722, 0.7354, 0.1722, 0.7354, 0.3278, 0.7354, 0.1722, 0.5, 0.1722, 0.7354, 0.125, 0.75, 0.125, 0.5, 0.8278, 0.7354, 0.8278, 0.5, 0.875, 0.5, 0.875, 0.75, 0.6252, 0.2972, 0.3752, 0.2972, 0.375, 0.25, 0.625, 0.25, 0.3278, 0.5, 0.6722, 0.5, 0.625, 0.5, 0.375, 0.5, 0.3278, 0.7354, 0.3278, 0.5, 0.375, 0.5, 0.375, 0.75, 0.6722, 0.5, 0.6722, 0.7354, 0.625, 0.75, 0.625, 0.5, 0.1722, 0.7354, 0.3278, 0.7354, 0.375, 0.75, 0.125, 0.75, 0.6722, 0.7354, 0.8278, 0.7354, 0.875, 0.75, 0.625, 0.75, 0.3752, 0.2972, 0.6252, 0.2972, 0.6722, 0.5, 0.3278, 0.5, 0.1722, 0.5, 0.3278, 0.5, 0.3278, 0.7354, 0.1722, 0.7354, 0.6722, 0.5, 0.8278, 0.5, 0.8278, 0.7354, 0.6722, 0.7354, 0.1722, 0.7354, 0.1722, 0.5, 0.1722, 0.5, 0.1722, 0.7354, 0.8278, 0.7354, 0.6722, 0.7354, 0.6722, 0.7354, 0.8278, 0.7354, 0.6722, 0.7354, 0.6722, 0.5, 0.6722, 0.5, 0.6722, 0.7354, 0.6722, 0.5, 0.3278, 0.5, 0.3278, 0.5, 0.6722, 0.5, 0.8278, 0.5, 0.8278, 0.7354, 0.8278, 0.7354, 0.8278, 0.5])
me_cube_076.materials.append(mat_randombook)
me_cube_076.materials.append(mat_material_006)
me_cube_076.use_remesh_fix_poles = True
me_cube_076.use_remesh_preserve_attributes = False
me_cube_076.update()
me_cube_077 = bpy.data.meshes.new('Cube.077')
me_cube_077.from_pydata([(-4.162, 0.6536, 0.7286), (-1.493, 1.808, 0.7448), (-3.404, -1.093, 0.7287), (-0.7345, 0.06056, 0.7449), (-4.17, 0.6502, 0.9753), (-1.501, 1.804, 0.9915), (-3.416, -1.099, 1.05), (-0.7473, 0.05501, 1.066), (-3.404, -1.094, 0.6538), (-4.206, 0.7629, 0.6538), (-1.537, 1.917, 0.67), (-0.7346, 0.06052, 0.67), (-0.7474, 0.05497, 0.9914), (-3.417, -1.099, 0.9752), (-4.219, 0.7574, 1.05), (-1.55, 1.911, 1.066), (-3.365, -0.9758, 0.979), (-3.357, -0.9683, 0.7324), (-0.8596, 0.1074, 0.7411), (-0.8706, 0.1066, 0.9877), (-4.039, 0.7066, 0.7339), (-1.615, 1.755, 0.7396), (-4.047, 0.7032, 0.9805), (-1.623, 1.751, 0.9862)], [], [(9, 10, 11, 8), (2, 3, 18, 17), (6, 7, 15, 14), (14, 15, 10, 9), (13, 4, 22, 16), (4, 0, 20, 22), (2, 0, 9, 8), (1, 3, 11, 10), (3, 2, 8, 11), (13, 12, 7, 6), (4, 13, 6, 14), (12, 5, 15, 7), (0, 4, 14, 9), (5, 1, 10, 15), (17, 18, 19, 16), (17, 16, 22, 20), (19, 18, 21, 23), (0, 2, 17, 20), (1, 5, 23, 21), (5, 12, 19, 23), (12, 13, 16, 19), (3, 1, 21, 18)])
me_cube_077.polygons.foreach_set('material_index', [0, 0, 0, 0, 0, 0, 0, 0, 0, 0, 0, 0, 0, 0, 1, 1, 1, 0, 0, 0, 0, 0])
_uv = me_cube_077.uv_layers.new(name='UVMap')
_uv.uv.foreach_set('vector', [0.375, 0.0, 0.625, 0.0, 0.625, 0.25, 0.375, 0.25, 0.3752, 0.2972, 0.6252, 0.2972, 0.6252, 0.2972, 0.3752, 0.2972, 0.375, 0.5, 0.625, 0.5, 0.625, 0.75, 0.375, 0.75, 0.375, 0.75, 0.625, 0.75, 0.625, 1.0, 0.375, 1.0, 0.3278, 0.5, 0.3278, 0.7354, 0.3278, 0.7354, 0.3278, 0.5, 0.3278, 0.7354, 0.1722, 0.7354, 0.1722, 0.7354, 0.3278, 0.7354, 0.1722, 0.5, 0.1722, 0.7354, 0.125, 0.75, 0.125, 0.5, 0.8278, 0.7354, 0.8278, 0.5, 0.875, 0.5, 0.875, 0.75, 0.6252, 0.2972, 0.3752, 0.2972, 0.375, 0.25, 0.625, 0.25, 0.3278, 0.5, 0.6722, 0.5, 0.625, 0.5, 0.375, 0.5, 0.3278, 0.7354, 0.3278, 0.5, 0.375, 0.5, 0.375, 0.75, 0.6722, 0.5, 0.6722, 0.7354, 0.625, 0.75, 0.625, 0.5, 0.1722, 0.7354, 0.3278, 0.7354, 0.375, 0.75, 0.125, 0.75, 0.6722, 0.7354, 0.8278, 0.7354, 0.875, 0.75, 0.625, 0.75, 0.3752, 0.2972, 0.6252, 0.2972, 0.6722, 0.5, 0.3278, 0.5, 0.1722, 0.5, 0.3278, 0.5, 0.3278, 0.7354, 0.1722, 0.7354, 0.6722, 0.5, 0.8278, 0.5, 0.8278, 0.7354, 0.6722, 0.7354, 0.1722, 0.7354, 0.1722, 0.5, 0.1722, 0.5, 0.1722, 0.7354, 0.8278, 0.7354, 0.6722, 0.7354, 0.6722, 0.7354, 0.8278, 0.7354, 0.6722, 0.7354, 0.6722, 0.5, 0.6722, 0.5, 0.6722, 0.7354, 0.6722, 0.5, 0.3278, 0.5, 0.3278, 0.5, 0.6722, 0.5, 0.8278, 0.5, 0.8278, 0.7354, 0.8278, 0.7354, 0.8278, 0.5])
me_cube_077.materials.append(mat_randombook)
me_cube_077.materials.append(mat_material_006)
me_cube_077.use_remesh_fix_poles = True
me_cube_077.use_remesh_preserve_attributes = False
me_cube_077.update()
me_cube_078 = bpy.data.meshes.new('Cube.078')
me_cube_078.from_pydata([(-3.752, 1.704, 1.126), (-0.8999, 1.136, 1.142), (-4.121, -0.1648, 1.126), (-1.269, -0.7327, 1.142), (-3.76, 1.705, 1.372), (-0.9083, 1.137, 1.388), (-4.135, -0.1621, 1.447), (-1.283, -0.73, 1.463), (-4.121, -0.1648, 1.051), (-3.726, 1.819, 1.051), (-0.8743, 1.251, 1.067), (-1.269, -0.7327, 1.067), (-1.283, -0.73, 1.388), (-4.135, -0.162, 1.372), (-3.74, 1.821, 1.447), (-0.8879, 1.254, 1.463), (-4.022, -0.08999, 1.376), (-4.011, -0.08847, 1.129), (-1.346, -0.6231, 1.138), (-1.355, -0.6175, 1.385), (-3.621, 1.678, 1.131), (-1.031, 1.162, 1.137), (-3.629, 1.679, 1.377), (-1.039, 1.163, 1.383)], [], [(9, 10, 11, 8), (2, 3, 18, 17), (6, 7, 15, 14), (14, 15, 10, 9), (13, 4, 22, 16), (4, 0, 20, 22), (2, 0, 9, 8), (1, 3, 11, 10), (3, 2, 8, 11), (13, 12, 7, 6), (4, 13, 6, 14), (12, 5, 15, 7), (0, 4, 14, 9), (5, 1, 10, 15), (17, 18, 19, 16), (17, 16, 22, 20), (19, 18, 21, 23), (0, 2, 17, 20), (1, 5, 23, 21), (5, 12, 19, 23), (12, 13, 16, 19), (3, 1, 21, 18)])
me_cube_078.polygons.foreach_set('material_index', [0, 0, 0, 0, 0, 0, 0, 0, 0, 0, 0, 0, 0, 0, 1, 1, 1, 0, 0, 0, 0, 0])
_uv = me_cube_078.uv_layers.new(name='UVMap')
_uv.uv.foreach_set('vector', [0.375, 0.0, 0.625, 0.0, 0.625, 0.25, 0.375, 0.25, 0.3752, 0.2972, 0.6252, 0.2972, 0.6252, 0.2972, 0.3752, 0.2972, 0.375, 0.5, 0.625, 0.5, 0.625, 0.75, 0.375, 0.75, 0.375, 0.75, 0.625, 0.75, 0.625, 1.0, 0.375, 1.0, 0.3278, 0.5, 0.3278, 0.7354, 0.3278, 0.7354, 0.3278, 0.5, 0.3278, 0.7354, 0.1722, 0.7354, 0.1722, 0.7354, 0.3278, 0.7354, 0.1722, 0.5, 0.1722, 0.7354, 0.125, 0.75, 0.125, 0.5, 0.8278, 0.7354, 0.8278, 0.5, 0.875, 0.5, 0.875, 0.75, 0.6252, 0.2972, 0.3752, 0.2972, 0.375, 0.25, 0.625, 0.25, 0.3278, 0.5, 0.6722, 0.5, 0.625, 0.5, 0.375, 0.5, 0.3278, 0.7354, 0.3278, 0.5, 0.375, 0.5, 0.375, 0.75, 0.6722, 0.5, 0.6722, 0.7354, 0.625, 0.75, 0.625, 0.5, 0.1722, 0.7354, 0.3278, 0.7354, 0.375, 0.75, 0.125, 0.75, 0.6722, 0.7354, 0.8278, 0.7354, 0.875, 0.75, 0.625, 0.75, 0.3752, 0.2972, 0.6252, 0.2972, 0.6722, 0.5, 0.3278, 0.5, 0.1722, 0.5, 0.3278, 0.5, 0.3278, 0.7354, 0.1722, 0.7354, 0.6722, 0.5, 0.8278, 0.5, 0.8278, 0.7354, 0.6722, 0.7354, 0.1722, 0.7354, 0.1722, 0.5, 0.1722, 0.5, 0.1722, 0.7354, 0.8278, 0.7354, 0.6722, 0.7354, 0.6722, 0.7354, 0.8278, 0.7354, 0.6722, 0.7354, 0.6722, 0.5, 0.6722, 0.5, 0.6722, 0.7354, 0.6722, 0.5, 0.3278, 0.5, 0.3278, 0.5, 0.6722, 0.5, 0.8278, 0.5, 0.8278, 0.7354, 0.8278, 0.7354, 0.8278, 0.5])
me_cube_078.materials.append(mat_randombook)
me_cube_078.materials.append(mat_material_006)
me_cube_078.use_remesh_fix_poles = True
me_cube_078.use_remesh_preserve_attributes = False
me_cube_078.update()
me_cube_079 = bpy.data.meshes.new('Cube.079')
me_cube_079.from_pydata([(-4.164, 0.1192, 1.526), (-1.916, 1.964, 1.542), (-2.953, -1.351, 1.526), (-0.7056, 0.4939, 1.542), (-4.17, 0.1137, 1.773), (-1.923, 1.959, 1.789), (-2.964, -1.36, 1.847), (-0.7164, 0.4851, 1.864), (-2.953, -1.351, 1.451), (-4.237, 0.212, 1.451), (-1.989, 2.057, 1.467), (-0.7056, 0.4939, 1.467), (-0.7165, 0.485, 1.789), (-2.964, -1.36, 1.772), (-4.247, 0.2032, 1.847), (-2.0, 2.048, 1.864), (-2.948, -1.227, 1.776), (-2.943, -1.218, 1.53), (-0.8387, 0.5045, 1.538), (-0.8491, 0.5006, 1.785), (-4.061, 0.2039, 1.531), (-2.019, 1.88, 1.537), (-4.067, 0.1985, 1.778), (-2.026, 1.874, 1.783)], [], [(9, 10, 11, 8), (2, 3, 18, 17), (6, 7, 15, 14), (14, 15, 10, 9), (13, 4, 22, 16), (4, 0, 20, 22), (2, 0, 9, 8), (1, 3, 11, 10), (3, 2, 8, 11), (13, 12, 7, 6), (4, 13, 6, 14), (12, 5, 15, 7), (0, 4, 14, 9), (5, 1, 10, 15), (17, 18, 19, 16), (17, 16, 22, 20), (19, 18, 21, 23), (0, 2, 17, 20), (1, 5, 23, 21), (5, 12, 19, 23), (12, 13, 16, 19), (3, 1, 21, 18)])
me_cube_079.polygons.foreach_set('material_index', [0, 0, 0, 0, 0, 0, 0, 0, 0, 0, 0, 0, 0, 0, 1, 1, 1, 0, 0, 0, 0, 0])
_uv = me_cube_079.uv_layers.new(name='UVMap')
_uv.uv.foreach_set('vector', [0.375, 0.0, 0.625, 0.0, 0.625, 0.25, 0.375, 0.25, 0.3752, 0.2972, 0.6252, 0.2972, 0.6252, 0.2972, 0.3752, 0.2972, 0.375, 0.5, 0.625, 0.5, 0.625, 0.75, 0.375, 0.75, 0.375, 0.75, 0.625, 0.75, 0.625, 1.0, 0.375, 1.0, 0.3278, 0.5, 0.3278, 0.7354, 0.3278, 0.7354, 0.3278, 0.5, 0.3278, 0.7354, 0.1722, 0.7354, 0.1722, 0.7354, 0.3278, 0.7354, 0.1722, 0.5, 0.1722, 0.7354, 0.125, 0.75, 0.125, 0.5, 0.8278, 0.7354, 0.8278, 0.5, 0.875, 0.5, 0.875, 0.75, 0.6252, 0.2972, 0.3752, 0.2972, 0.375, 0.25, 0.625, 0.25, 0.3278, 0.5, 0.6722, 0.5, 0.625, 0.5, 0.375, 0.5, 0.3278, 0.7354, 0.3278, 0.5, 0.375, 0.5, 0.375, 0.75, 0.6722, 0.5, 0.6722, 0.7354, 0.625, 0.75, 0.625, 0.5, 0.1722, 0.7354, 0.3278, 0.7354, 0.375, 0.75, 0.125, 0.75, 0.6722, 0.7354, 0.8278, 0.7354, 0.875, 0.75, 0.625, 0.75, 0.3752, 0.2972, 0.6252, 0.2972, 0.6722, 0.5, 0.3278, 0.5, 0.1722, 0.5, 0.3278, 0.5, 0.3278, 0.7354, 0.1722, 0.7354, 0.6722, 0.5, 0.8278, 0.5, 0.8278, 0.7354, 0.6722, 0.7354, 0.1722, 0.7354, 0.1722, 0.5, 0.1722, 0.5, 0.1722, 0.7354, 0.8278, 0.7354, 0.6722, 0.7354, 0.6722, 0.7354, 0.8278, 0.7354, 0.6722, 0.7354, 0.6722, 0.5, 0.6722, 0.5, 0.6722, 0.7354, 0.6722, 0.5, 0.3278, 0.5, 0.3278, 0.5, 0.6722, 0.5, 0.8278, 0.5, 0.8278, 0.7354, 0.8278, 0.7354, 0.8278, 0.5])
me_cube_079.materials.append(mat_randombook)
me_cube_079.materials.append(mat_material_006)
me_cube_079.use_remesh_fix_poles = True
me_cube_079.use_remesh_preserve_attributes = False
me_cube_079.update()
me_plane_017 = bpy.data.meshes.new('Plane.017')
me_plane_017.from_pydata([(0.6048, 0.1101, 3.013), (1.587, 0.1101, 2.951), (0.6048, 0.6912, 3.013), (1.587, 0.6912, 2.951), (1.349, 0.1101, 2.966), (1.349, 0.6912, 2.966), (0.6806, 0.1101, 4.606), (0.6806, 0.6912, 4.606), (0.5603, 0.1101, 2.973), (1.583, 0.1101, 2.892), (0.5603, 0.6912, 2.973), (1.583, 0.6912, 2.892), (1.346, 0.1101, 2.907), (1.346, 0.6912, 2.907), (0.621, 0.1101, 4.609), (0.621, 0.6912, 4.609)], [], [(4, 1, 3, 5), (0, 4, 5, 2), (0, 2, 7, 6), (12, 13, 11, 9), (8, 10, 13, 12), (8, 14, 15, 10), (1, 4, 12, 9), (3, 1, 9, 11), (2, 5, 13, 10), (4, 0, 8, 12), (5, 3, 11, 13), (6, 7, 15, 14), (7, 2, 10, 15), (0, 6, 14, 8)])
_uv = me_plane_017.uv_layers.new(name='UVMap')
_uv.uv.foreach_set('vector', [0.5, 0.0, 0.6596, 0.0, 0.6596, 1.0, 0.5, 1.0, 0.0, 0.0, 0.5, 0.0, 0.5, 1.0, 0.0, 1.0, 0.0, 0.0, 0.0, 1.0, 0.0, 1.0, 0.0, 0.0, 0.5, 0.0, 0.5, 1.0, 0.6596, 1.0, 0.6596, 0.0, 0.0, 0.0, 0.0, 1.0, 0.5, 1.0, 0.5, 0.0, 0.0, 0.0, 0.0, 0.0, 0.0, 1.0, 0.0, 1.0, 0.6596, 0.0, 0.5, 0.0, 0.5, 0.0, 0.6596, 0.0, 0.6596, 1.0, 0.6596, 0.0, 0.6596, 0.0, 0.6596, 1.0, 0.0, 1.0, 0.5, 1.0, 0.5, 1.0, 0.0, 1.0, 0.5, 0.0, 0.0, 0.0, 0.0, 0.0, 0.5, 0.0, 0.5, 1.0, 0.6596, 1.0, 0.6596, 1.0, 0.5, 1.0, 0.0, 0.0, 0.0, 1.0, 0.0, 1.0, 0.0, 0.0, 0.0, 1.0, 0.0, 1.0, 0.0, 1.0, 0.0, 1.0, 0.0, 0.0, 0.0, 0.0, 0.0, 0.0, 0.0, 0.0])
me_plane_017.materials.append(mat_metal_001)
me_plane_017.use_remesh_fix_poles = True
me_plane_017.use_remesh_preserve_attributes = False
me_plane_017.update()

# ---- objects
ob_cube_004 = bpy.data.objects.new('Cube.004', me_cube_021)
ob_cube_005 = bpy.data.objects.new('Cube.005', me_cube_020)
ob_cube_006 = bpy.data.objects.new('Cube.006', me_cube_019)
ob_cube_007 = bpy.data.objects.new('Cube.007', me_cube_018)
ob_cube_015 = bpy.data.objects.new('Cube.015', me_cube_022)
ob_cube_016 = bpy.data.objects.new('Cube.016', me_cube_023)
ob_cube_017 = bpy.data.objects.new('Cube.017', me_cube_024)
ob_cube_018 = bpy.data.objects.new('Cube.018', me_cube_025)
ob_cube_031 = bpy.data.objects.new('Cube.031', me_cube_017)
ob_cube_040 = bpy.data.objects.new('Cube.040', me_cube_026)
ob_cube_041 = bpy.data.objects.new('Cube.041', me_cube_057)
ob_cube_042 = bpy.data.objects.new('Cube.042', me_cube_058)
ob_cube_043 = bpy.data.objects.new('Cube.043', me_cube_059)
ob_cube_044 = bpy.data.objects.new('Cube.044', me_cube_060)
ob_cube_045 = bpy.data.objects.new('Cube.045', me_cube_061)
ob_cube_046 = bpy.data.objects.new('Cube.046', me_cube_062)
ob_cube_047 = bpy.data.objects.new('Cube.047', me_cube_003)
ob_cube_048 = bpy.data.objects.new('Cube.048', me_cube_064)
ob_cube_053 = bpy.data.objects.new('Cube.053', me_cube_076)
ob_cube_054 = bpy.data.objects.new('Cube.054', me_cube_077)
ob_cube_055 = bpy.data.objects.new('Cube.055', me_cube_078)
ob_cube_056 = bpy.data.objects.new('Cube.056', me_cube_079)
ob_plane_008 = bpy.data.objects.new('Plane.008', me_plane_017)

# ---- transforms, parenting, visibility, modifiers, constraints
ob_cube_004.location = (0.0, 0.0, 0.0)
ob_cube_004.scale = (0.351, 0.351, 0.351)
ob_cube_005.location = (0.0, 0.0, 0.0)
ob_cube_005.scale = (0.351, 0.351, 0.351)
ob_cube_006.location = (0.0, 0.0, 0.0)
ob_cube_006.scale = (0.351, 0.351, 0.351)
ob_cube_007.location = (0.0, 0.0, 0.0)
ob_cube_007.scale = (0.351, 0.351, 0.351)
ob_cube_015.location = (0.0, 0.0, 0.0)
ob_cube_015.scale = (0.351, 0.351, 0.351)
ob_cube_016.location = (0.0, 0.0, 0.0)
ob_cube_016.scale = (0.351, 0.351, 0.351)
ob_cube_017.location = (0.0, 0.0, 0.0)
ob_cube_017.scale = (0.351, 0.351, 0.351)
ob_cube_018.location = (0.0, 0.0, 0.0)
ob_cube_018.scale = (0.351, 0.351, 0.351)
ob_cube_031.location = (0.0, 0.0, 0.0)
ob_cube_031.scale = (0.351, 0.351, 0.351)
ob_cube_040.location = (0.0, 0.0, 0.0)
ob_cube_040.scale = (0.351, 0.351, 0.351)
ob_cube_041.location = (0.0, 0.0, 0.0)
ob_cube_041.scale = (0.351, 0.351, 0.351)
ob_cube_042.location = (0.0, 0.0, 0.0)
ob_cube_042.scale = (0.351, 0.351, 0.351)
ob_cube_043.location = (0.0, 0.0, 0.0)
ob_cube_043.scale = (0.351, 0.351, 0.351)
ob_cube_044.location = (0.0, 0.0, 0.0)
ob_cube_044.scale = (0.351, 0.351, 0.351)
ob_cube_045.location = (0.0, 0.0, 0.0)
ob_cube_045.scale = (0.351, 0.351, 0.351)
ob_cube_046.location = (0.0, 0.0, 0.0)
ob_cube_046.scale = (0.351, 0.351, 0.351)
ob_cube_047.location = (0.0, 0.0, 0.0)
ob_cube_047.scale = (0.351, 0.351, 0.351)
ob_cube_048.location = (0.0, 0.0, 0.0)
ob_cube_048.scale = (0.351, 0.351, 0.351)
ob_cube_053.location = (0.0, 0.0, 0.0)
ob_cube_053.scale = (0.351, 0.351, 0.351)
ob_cube_054.location = (0.0, 0.0, 0.0)
ob_cube_054.scale = (0.351, 0.351, 0.351)
ob_cube_055.location = (0.0, 0.0, 0.0)
ob_cube_055.scale = (0.351, 0.351, 0.351)
ob_cube_056.location = (0.0, 0.0, 0.0)
ob_cube_056.scale = (0.351, 0.351, 0.351)
ob_plane_008.location = (0.0, 0.0, 0.0)
ob_plane_008.scale = (0.351, 0.351, 0.351)

# ---- collection membership
col_collection.objects.link(ob_cube_004)
col_collection.objects.link(ob_cube_005)
col_collection.objects.link(ob_cube_006)
col_collection.objects.link(ob_cube_007)
col_collection.objects.link(ob_cube_015)
col_collection.objects.link(ob_cube_016)
col_collection.objects.link(ob_cube_017)
col_collection.objects.link(ob_cube_018)
col_collection.objects.link(ob_cube_031)
col_collection.objects.link(ob_cube_040)
col_collection.objects.link(ob_cube_041)
col_collection.objects.link(ob_cube_042)
col_collection.objects.link(ob_cube_043)
col_collection.objects.link(ob_cube_044)
col_collection.objects.link(ob_cube_045)
col_collection.objects.link(ob_cube_046)
col_collection.objects.link(ob_cube_047)
col_collection.objects.link(ob_cube_048)
col_collection.objects.link(ob_cube_053)
col_collection.objects.link(ob_cube_054)
col_collection.objects.link(ob_cube_055)
col_collection.objects.link(ob_cube_056)
col_collection.objects.link(ob_plane_008)

# ---- scene / render settings (as saved in the file)
scene.frame_start = 1; scene.frame_end = 250; scene.frame_set(1)
scene.render.engine = 'BLENDER_EEVEE_NEXT'
scene.cycles.use_denoising = False
scene.cycles.samples = 128
scene.cycles.sampling_pattern = 'TABULATED_SOBOL'
scene.cycles.use_adaptive_sampling = False
scene.cycles.use_light_tree = False
scene.view_settings.view_transform = 'Filmic'
bpy.context.view_layer.update()

# ---- added for rendering (the .blend has no active camera and no usable light): camera, sun
cam_auto = bpy.data.cameras.new('AutoCamera')
cam_auto.lens = 50.0
cam_auto.sensor_width = 36.0
cam_auto.clip_end = 1000.0
ob_auto_camera = bpy.data.objects.new('AutoCamera', cam_auto)
scene.collection.objects.link(ob_auto_camera)
ob_auto_camera.location = (3.5149, -4.16127, 3.85399)
ob_auto_camera.rotation_euler = (1.09748, -7.21219e-08, 0.694738)
scene.camera = ob_auto_camera
light_auto_sun = bpy.data.lights.new('AutoSun', 'SUN')
light_auto_sun.energy = 3.0
light_auto_sun.angle = 0.0523599
ob_auto_sun = bpy.data.objects.new('AutoSun', light_auto_sun)
scene.collection.objects.link(ob_auto_sun)
ob_auto_sun.rotation_euler = (0.872665, 0.174533, 0.523599)
bpy.context.view_layer.update()
